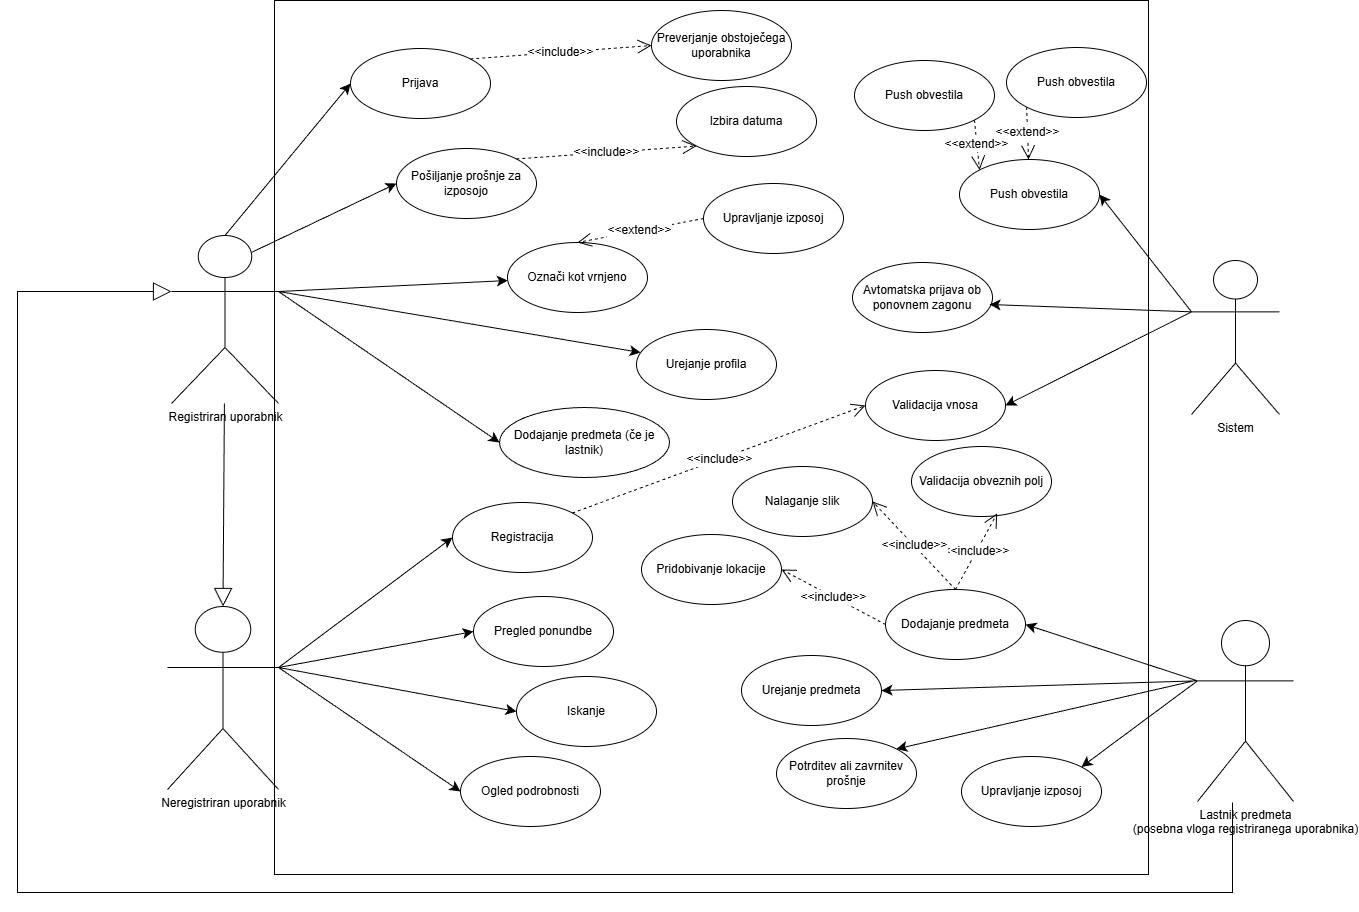

The diagram above was exported from draw.io. Its source (the exported page's mxGraphModel, read from the mxfile embedded in the PNG):
<mxGraphModel dx="2759" dy="1375" grid="0" gridSize="10" guides="1" tooltips="1" connect="1" arrows="1" fold="1" page="0" pageScale="1" pageWidth="827" pageHeight="1169" math="0" shadow="0">
  <root>
    <mxCell id="0" />
    <mxCell id="1" parent="0" />
    <mxCell id="CzpCN6ZH3-nX-mh-6xEN-1" parent="1" style="whiteSpace=wrap;html=1;aspect=fixed;" value="" vertex="1">
      <mxGeometry height="874" width="874" x="-336" y="-296" as="geometry" />
    </mxCell>
    <mxCell id="CzpCN6ZH3-nX-mh-6xEN-31" edge="1" parent="1" source="CzpCN6ZH3-nX-mh-6xEN-2" style="edgeStyle=none;curved=1;rounded=0;orthogonalLoop=1;jettySize=auto;html=1;exitX=0.75;exitY=0.1;exitDx=0;exitDy=0;exitPerimeter=0;entryX=0;entryY=0.5;entryDx=0;entryDy=0;fontSize=12;startSize=8;endSize=8;" target="CzpCN6ZH3-nX-mh-6xEN-12">
      <mxGeometry relative="1" as="geometry" />
    </mxCell>
    <mxCell id="CzpCN6ZH3-nX-mh-6xEN-33" edge="1" parent="1" source="CzpCN6ZH3-nX-mh-6xEN-2" style="edgeStyle=none;curved=1;rounded=0;orthogonalLoop=1;jettySize=auto;html=1;exitX=1;exitY=0.3333333333333333;exitDx=0;exitDy=0;exitPerimeter=0;fontSize=12;startSize=8;endSize=8;" target="CzpCN6ZH3-nX-mh-6xEN-11">
      <mxGeometry relative="1" as="geometry" />
    </mxCell>
    <mxCell id="CzpCN6ZH3-nX-mh-6xEN-35" edge="1" parent="1" source="CzpCN6ZH3-nX-mh-6xEN-2" style="edgeStyle=none;curved=1;rounded=0;orthogonalLoop=1;jettySize=auto;html=1;exitX=1;exitY=0.3333333333333333;exitDx=0;exitDy=0;exitPerimeter=0;entryX=0;entryY=0.5;entryDx=0;entryDy=0;fontSize=12;startSize=8;endSize=8;" target="CzpCN6ZH3-nX-mh-6xEN-16">
      <mxGeometry relative="1" as="geometry" />
    </mxCell>
    <mxCell id="CzpCN6ZH3-nX-mh-6xEN-55" edge="1" parent="1" source="CzpCN6ZH3-nX-mh-6xEN-2" style="edgeStyle=none;curved=1;rounded=0;orthogonalLoop=1;jettySize=auto;html=1;exitX=0.5;exitY=0;exitDx=0;exitDy=0;exitPerimeter=0;entryX=0;entryY=0.5;entryDx=0;entryDy=0;fontSize=12;startSize=8;endSize=8;" target="CzpCN6ZH3-nX-mh-6xEN-54">
      <mxGeometry relative="1" as="geometry" />
    </mxCell>
    <mxCell id="CzpCN6ZH3-nX-mh-6xEN-2" parent="1" style="shape=umlActor;verticalLabelPosition=bottom;verticalAlign=top;html=1;outlineConnect=0;" value="Registriran uporabnik" vertex="1">
      <mxGeometry height="168" width="107" x="-439" y="-61" as="geometry" />
    </mxCell>
    <mxCell id="CzpCN6ZH3-nX-mh-6xEN-39" edge="1" parent="1" source="CzpCN6ZH3-nX-mh-6xEN-3" style="edgeStyle=none;curved=1;rounded=0;orthogonalLoop=1;jettySize=auto;html=1;exitX=0;exitY=0.3333333333333333;exitDx=0;exitDy=0;exitPerimeter=0;entryX=1;entryY=0.5;entryDx=0;entryDy=0;fontSize=12;startSize=8;endSize=8;" target="CzpCN6ZH3-nX-mh-6xEN-24">
      <mxGeometry relative="1" as="geometry" />
    </mxCell>
    <mxCell id="CzpCN6ZH3-nX-mh-6xEN-41" edge="1" parent="1" source="CzpCN6ZH3-nX-mh-6xEN-3" style="edgeStyle=none;curved=1;rounded=0;orthogonalLoop=1;jettySize=auto;html=1;exitX=0;exitY=0.3333333333333333;exitDx=0;exitDy=0;exitPerimeter=0;entryX=1;entryY=0.5;entryDx=0;entryDy=0;fontSize=12;startSize=8;endSize=8;" target="CzpCN6ZH3-nX-mh-6xEN-23">
      <mxGeometry relative="1" as="geometry" />
    </mxCell>
    <mxCell id="CzpCN6ZH3-nX-mh-6xEN-3" parent="1" style="shape=umlActor;verticalLabelPosition=bottom;verticalAlign=top;html=1;outlineConnect=0;" value="Sistem&lt;div&gt;&lt;br&gt;&lt;/div&gt;" vertex="1">
      <mxGeometry height="154" width="88" x="581" y="-36" as="geometry" />
    </mxCell>
    <mxCell id="CzpCN6ZH3-nX-mh-6xEN-36" edge="1" parent="1" source="CzpCN6ZH3-nX-mh-6xEN-4" style="edgeStyle=none;curved=1;rounded=0;orthogonalLoop=1;jettySize=auto;html=1;exitX=1;exitY=0.3333333333333333;exitDx=0;exitDy=0;exitPerimeter=0;entryX=0;entryY=0.5;entryDx=0;entryDy=0;fontSize=12;startSize=8;endSize=8;" target="CzpCN6ZH3-nX-mh-6xEN-10">
      <mxGeometry relative="1" as="geometry" />
    </mxCell>
    <mxCell id="CzpCN6ZH3-nX-mh-6xEN-37" edge="1" parent="1" source="CzpCN6ZH3-nX-mh-6xEN-4" style="edgeStyle=none;curved=1;rounded=0;orthogonalLoop=1;jettySize=auto;html=1;exitX=1;exitY=0.3333333333333333;exitDx=0;exitDy=0;exitPerimeter=0;entryX=0;entryY=0.5;entryDx=0;entryDy=0;fontSize=12;startSize=8;endSize=8;" target="CzpCN6ZH3-nX-mh-6xEN-13">
      <mxGeometry relative="1" as="geometry" />
    </mxCell>
    <mxCell id="CzpCN6ZH3-nX-mh-6xEN-38" edge="1" parent="1" source="CzpCN6ZH3-nX-mh-6xEN-4" style="edgeStyle=none;curved=1;rounded=0;orthogonalLoop=1;jettySize=auto;html=1;exitX=1;exitY=0.3333333333333333;exitDx=0;exitDy=0;exitPerimeter=0;entryX=0;entryY=0.5;entryDx=0;entryDy=0;fontSize=12;startSize=8;endSize=8;" target="CzpCN6ZH3-nX-mh-6xEN-14">
      <mxGeometry relative="1" as="geometry" />
    </mxCell>
    <mxCell id="CzpCN6ZH3-nX-mh-6xEN-53" edge="1" parent="1" source="CzpCN6ZH3-nX-mh-6xEN-4" style="edgeStyle=none;curved=1;rounded=0;orthogonalLoop=1;jettySize=auto;html=1;exitX=1;exitY=0.3333333333333333;exitDx=0;exitDy=0;exitPerimeter=0;entryX=0;entryY=0.5;entryDx=0;entryDy=0;fontSize=12;startSize=8;endSize=8;" target="CzpCN6ZH3-nX-mh-6xEN-52">
      <mxGeometry relative="1" as="geometry" />
    </mxCell>
    <mxCell id="CzpCN6ZH3-nX-mh-6xEN-4" parent="1" style="shape=umlActor;verticalLabelPosition=bottom;verticalAlign=top;html=1;outlineConnect=0;" value="Neregistriran uporabnik" vertex="1">
      <mxGeometry height="183" width="111" x="-443" y="310" as="geometry" />
    </mxCell>
    <mxCell id="CzpCN6ZH3-nX-mh-6xEN-9" parent="1" style="ellipse;whiteSpace=wrap;html=1;" value="Upravljanje izposoj" vertex="1">
      <mxGeometry height="70" width="140" x="93" y="-113" as="geometry" />
    </mxCell>
    <mxCell id="CzpCN6ZH3-nX-mh-6xEN-10" parent="1" style="ellipse;whiteSpace=wrap;html=1;" value="Pregled ponundbe" vertex="1">
      <mxGeometry height="70" width="140" x="-137" y="300" as="geometry" />
    </mxCell>
    <mxCell id="CzpCN6ZH3-nX-mh-6xEN-11" parent="1" style="ellipse;whiteSpace=wrap;html=1;" value="Označi kot vrnjeno" vertex="1">
      <mxGeometry height="70" width="140" x="-103" y="-54" as="geometry" />
    </mxCell>
    <mxCell id="CzpCN6ZH3-nX-mh-6xEN-12" parent="1" style="ellipse;whiteSpace=wrap;html=1;" value="Pošiljanje prošnje za izposojo" vertex="1">
      <mxGeometry height="70" width="140" x="-214" y="-148" as="geometry" />
    </mxCell>
    <mxCell id="CzpCN6ZH3-nX-mh-6xEN-13" parent="1" style="ellipse;whiteSpace=wrap;html=1;" value="Iskanje" vertex="1">
      <mxGeometry height="70" width="140" x="-94" y="380" as="geometry" />
    </mxCell>
    <mxCell id="CzpCN6ZH3-nX-mh-6xEN-14" parent="1" style="ellipse;whiteSpace=wrap;html=1;" value="Ogled podrobnosti" vertex="1">
      <mxGeometry height="70" width="140" x="-150" y="460" as="geometry" />
    </mxCell>
    <mxCell id="CzpCN6ZH3-nX-mh-6xEN-15" parent="1" style="ellipse;whiteSpace=wrap;html=1;" value="Urejanje profila" vertex="1">
      <mxGeometry height="70" width="140" x="26" y="33" as="geometry" />
    </mxCell>
    <mxCell id="CzpCN6ZH3-nX-mh-6xEN-16" parent="1" style="ellipse;whiteSpace=wrap;html=1;" value="Dodajanje predmeta (če je lastnik)" vertex="1">
      <mxGeometry height="70" width="170" x="-111" y="111" as="geometry" />
    </mxCell>
    <mxCell id="CzpCN6ZH3-nX-mh-6xEN-42" edge="1" parent="1" source="CzpCN6ZH3-nX-mh-6xEN-17" style="edgeStyle=none;curved=1;rounded=0;orthogonalLoop=1;jettySize=auto;html=1;exitX=0;exitY=0.3333333333333333;exitDx=0;exitDy=0;exitPerimeter=0;entryX=1;entryY=0.5;entryDx=0;entryDy=0;fontSize=12;startSize=8;endSize=8;" target="CzpCN6ZH3-nX-mh-6xEN-20">
      <mxGeometry relative="1" as="geometry" />
    </mxCell>
    <mxCell id="CzpCN6ZH3-nX-mh-6xEN-43" edge="1" parent="1" source="CzpCN6ZH3-nX-mh-6xEN-17" style="edgeStyle=none;curved=1;rounded=0;orthogonalLoop=1;jettySize=auto;html=1;exitX=0;exitY=0.3333333333333333;exitDx=0;exitDy=0;exitPerimeter=0;entryX=1;entryY=0.5;entryDx=0;entryDy=0;fontSize=12;startSize=8;endSize=8;" target="CzpCN6ZH3-nX-mh-6xEN-19">
      <mxGeometry relative="1" as="geometry" />
    </mxCell>
    <mxCell id="CzpCN6ZH3-nX-mh-6xEN-44" edge="1" parent="1" style="edgeStyle=none;curved=1;rounded=0;orthogonalLoop=1;jettySize=auto;html=1;entryX=1;entryY=0;entryDx=0;entryDy=0;fontSize=12;startSize=8;endSize=8;" target="CzpCN6ZH3-nX-mh-6xEN-18">
      <mxGeometry relative="1" as="geometry">
        <mxPoint x="585" y="384" as="sourcePoint" />
      </mxGeometry>
    </mxCell>
    <mxCell id="CzpCN6ZH3-nX-mh-6xEN-45" edge="1" parent="1" source="CzpCN6ZH3-nX-mh-6xEN-17" style="edgeStyle=none;curved=1;rounded=0;orthogonalLoop=1;jettySize=auto;html=1;exitX=0;exitY=0.3333333333333333;exitDx=0;exitDy=0;exitPerimeter=0;entryX=1;entryY=0;entryDx=0;entryDy=0;fontSize=12;startSize=8;endSize=8;" target="CzpCN6ZH3-nX-mh-6xEN-21">
      <mxGeometry relative="1" as="geometry" />
    </mxCell>
    <mxCell id="CzpCN6ZH3-nX-mh-6xEN-17" parent="1" style="shape=umlActor;verticalLabelPosition=bottom;verticalAlign=top;html=1;outlineConnect=0;" value="&lt;div&gt;Lastnik predmeta&lt;/div&gt;&lt;div&gt;(posebna vloga registriranega uporabnika)&lt;/div&gt;" vertex="1">
      <mxGeometry height="181" width="96" x="587" y="324" as="geometry" />
    </mxCell>
    <mxCell id="CzpCN6ZH3-nX-mh-6xEN-18" parent="1" style="ellipse;whiteSpace=wrap;html=1;" value="Potrditev ali zavrnitev prošnje&lt;span style=&quot;color: rgba(0, 0, 0, 0); font-family: monospace; font-size: 0px; text-align: start; text-wrap-mode: nowrap;&quot;&gt;%3CmxGraphModel%3E%3Croot%3E%3CmxCell%20id%3D%220%22%2F%3E%3CmxCell%20id%3D%221%22%20parent%3D%220%22%2F%3E%3CmxCell%20id%3D%222%22%20parent%3D%221%22%20style%3D%22ellipse%3BwhiteSpace%3Dwrap%3Bhtml%3D1%3B%22%20value%3D%22Iskanje%22%20vertex%3D%221%22%3E%3CmxGeometry%20height%3D%2270%22%20width%3D%22140%22%20x%3D%22-94%22%20y%3D%22380%22%20as%3D%22geometry%22%2F%3E%3C%2FmxCell%3E%3C%2Froot%3E%3C%2FmxGraphModel%3E&lt;/span&gt;" vertex="1">
      <mxGeometry height="70" width="140" x="166" y="442" as="geometry" />
    </mxCell>
    <mxCell id="CzpCN6ZH3-nX-mh-6xEN-19" parent="1" style="ellipse;whiteSpace=wrap;html=1;" value="Urejanje predmeta" vertex="1">
      <mxGeometry height="70" width="140" x="131" y="359" as="geometry" />
    </mxCell>
    <mxCell id="CzpCN6ZH3-nX-mh-6xEN-20" parent="1" style="ellipse;whiteSpace=wrap;html=1;" value="Dodajanje predmeta" vertex="1">
      <mxGeometry height="70" width="140" x="275" y="293" as="geometry" />
    </mxCell>
    <mxCell id="CzpCN6ZH3-nX-mh-6xEN-21" parent="1" style="ellipse;whiteSpace=wrap;html=1;" value="Upravljanje izposoj" vertex="1">
      <mxGeometry height="70" width="140" x="351" y="460" as="geometry" />
    </mxCell>
    <mxCell id="CzpCN6ZH3-nX-mh-6xEN-22" parent="1" style="ellipse;whiteSpace=wrap;html=1;" value="Avtomatska prijava ob ponovnem zagonu" vertex="1">
      <mxGeometry height="70" width="140" x="242" y="-34" as="geometry" />
    </mxCell>
    <mxCell id="CzpCN6ZH3-nX-mh-6xEN-23" parent="1" style="ellipse;whiteSpace=wrap;html=1;" value="Validacija vnosa" vertex="1">
      <mxGeometry height="70" width="140" x="255" y="74" as="geometry" />
    </mxCell>
    <mxCell id="CzpCN6ZH3-nX-mh-6xEN-24" parent="1" style="ellipse;whiteSpace=wrap;html=1;" value="Push obvestila" vertex="1">
      <mxGeometry height="70" width="140" x="349" y="-137" as="geometry" />
    </mxCell>
    <mxCell id="CzpCN6ZH3-nX-mh-6xEN-26" edge="1" parent="1" source="CzpCN6ZH3-nX-mh-6xEN-2" style="endArrow=block;endSize=16;endFill=0;html=1;rounded=0;fontSize=12;curved=1;entryX=0.5;entryY=0;entryDx=0;entryDy=0;entryPerimeter=0;" target="CzpCN6ZH3-nX-mh-6xEN-4" value="">
      <mxGeometry relative="1" width="160" as="geometry">
        <mxPoint x="-371.5" y="214" as="sourcePoint" />
        <mxPoint x="-211.5" y="214" as="targetPoint" />
      </mxGeometry>
    </mxCell>
    <mxCell id="CzpCN6ZH3-nX-mh-6xEN-34" edge="1" parent="1" source="CzpCN6ZH3-nX-mh-6xEN-2" style="edgeStyle=none;curved=1;rounded=0;orthogonalLoop=1;jettySize=auto;html=1;exitX=1;exitY=0.3333333333333333;exitDx=0;exitDy=0;exitPerimeter=0;entryX=0.029;entryY=0.329;entryDx=0;entryDy=0;entryPerimeter=0;fontSize=12;startSize=8;endSize=8;" target="CzpCN6ZH3-nX-mh-6xEN-15">
      <mxGeometry relative="1" as="geometry" />
    </mxCell>
    <mxCell id="CzpCN6ZH3-nX-mh-6xEN-40" edge="1" parent="1" source="CzpCN6ZH3-nX-mh-6xEN-3" style="edgeStyle=none;curved=1;rounded=0;orthogonalLoop=1;jettySize=auto;html=1;exitX=0;exitY=0.3333333333333333;exitDx=0;exitDy=0;exitPerimeter=0;entryX=0.979;entryY=0.6;entryDx=0;entryDy=0;entryPerimeter=0;fontSize=12;startSize=8;endSize=8;" target="CzpCN6ZH3-nX-mh-6xEN-22">
      <mxGeometry relative="1" as="geometry" />
    </mxCell>
    <mxCell id="CzpCN6ZH3-nX-mh-6xEN-47" edge="1" parent="1" style="endArrow=block;endSize=16;endFill=0;html=1;rounded=0;fontSize=12;entryX=0;entryY=0.3333333333333333;entryDx=0;entryDy=0;entryPerimeter=0;exitX=1;exitY=1;exitDx=0;exitDy=0;exitPerimeter=0;edgeStyle=orthogonalEdgeStyle;" target="CzpCN6ZH3-nX-mh-6xEN-2" value="">
      <mxGeometry relative="1" width="160" as="geometry">
        <Array as="points">
          <mxPoint x="622" y="596" />
          <mxPoint x="-593" y="596" />
          <mxPoint x="-593" y="-5" />
        </Array>
        <mxPoint x="622" y="506" as="sourcePoint" />
        <mxPoint x="-500" y="-4" as="targetPoint" />
      </mxGeometry>
    </mxCell>
    <mxCell id="CzpCN6ZH3-nX-mh-6xEN-48" parent="1" style="ellipse;whiteSpace=wrap;html=1;" value="Nalaganje slik" vertex="1">
      <mxGeometry height="70" width="140" x="122" y="170" as="geometry" />
    </mxCell>
    <mxCell id="CzpCN6ZH3-nX-mh-6xEN-49" parent="1" style="ellipse;whiteSpace=wrap;html=1;" value="Validacija obveznih polj" vertex="1">
      <mxGeometry height="70" width="140" x="301" y="150" as="geometry" />
    </mxCell>
    <mxCell id="CzpCN6ZH3-nX-mh-6xEN-50" parent="1" style="ellipse;whiteSpace=wrap;html=1;" value="Pridobivanje lokacije" vertex="1">
      <mxGeometry height="70" width="140" x="31" y="238" as="geometry" />
    </mxCell>
    <mxCell id="CzpCN6ZH3-nX-mh-6xEN-51" parent="1" style="ellipse;whiteSpace=wrap;html=1;" value="Izbira datuma" vertex="1">
      <mxGeometry height="70" width="140" x="66" y="-210" as="geometry" />
    </mxCell>
    <mxCell id="CzpCN6ZH3-nX-mh-6xEN-52" parent="1" style="ellipse;whiteSpace=wrap;html=1;" value="Registracija" vertex="1">
      <mxGeometry height="70" width="140" x="-158" y="206" as="geometry" />
    </mxCell>
    <mxCell id="CzpCN6ZH3-nX-mh-6xEN-54" parent="1" style="ellipse;whiteSpace=wrap;html=1;" value="Prijava" vertex="1">
      <mxGeometry height="70" width="140" x="-260" y="-248" as="geometry" />
    </mxCell>
    <mxCell id="CzpCN6ZH3-nX-mh-6xEN-57" edge="1" parent="1" source="CzpCN6ZH3-nX-mh-6xEN-52" style="endArrow=open;endSize=12;dashed=1;html=1;rounded=0;fontSize=12;curved=1;exitX=1;exitY=0;exitDx=0;exitDy=0;entryX=0;entryY=0.5;entryDx=0;entryDy=0;" target="CzpCN6ZH3-nX-mh-6xEN-23" value="&amp;lt;&amp;lt;include&amp;gt;&amp;gt;">
      <mxGeometry relative="1" width="160" as="geometry">
        <mxPoint x="-2" y="212" as="sourcePoint" />
        <mxPoint x="158" y="212" as="targetPoint" />
      </mxGeometry>
    </mxCell>
    <mxCell id="CzpCN6ZH3-nX-mh-6xEN-58" parent="1" style="ellipse;whiteSpace=wrap;html=1;" value="Preverjanje obstoječega uporabnika" vertex="1">
      <mxGeometry height="70" width="140" x="41" y="-286" as="geometry" />
    </mxCell>
    <mxCell id="CzpCN6ZH3-nX-mh-6xEN-59" edge="1" parent="1" source="CzpCN6ZH3-nX-mh-6xEN-54" style="endArrow=open;endSize=12;dashed=1;html=1;rounded=0;fontSize=12;curved=1;exitX=1;exitY=0;exitDx=0;exitDy=0;entryX=0;entryY=0.5;entryDx=0;entryDy=0;" target="CzpCN6ZH3-nX-mh-6xEN-58" value="&amp;lt;&amp;lt;include&amp;gt;&amp;gt;">
      <mxGeometry relative="1" width="160" as="geometry">
        <mxPoint x="-114" y="-213.58999999999997" as="sourcePoint" />
        <mxPoint x="46" y="-213.58999999999997" as="targetPoint" />
      </mxGeometry>
    </mxCell>
    <mxCell id="CzpCN6ZH3-nX-mh-6xEN-61" edge="1" parent="1" source="CzpCN6ZH3-nX-mh-6xEN-20" style="endArrow=open;endSize=12;dashed=1;html=1;rounded=0;fontSize=12;curved=1;exitX=0.5;exitY=0;exitDx=0;exitDy=0;entryX=0.612;entryY=0.955;entryDx=0;entryDy=0;entryPerimeter=0;" target="CzpCN6ZH3-nX-mh-6xEN-49" value="&amp;lt;&amp;lt;include&amp;gt;&amp;gt;">
      <mxGeometry relative="1" width="160" as="geometry">
        <mxPoint x="429" y="264" as="sourcePoint" />
        <mxPoint x="610" y="251" as="targetPoint" />
      </mxGeometry>
    </mxCell>
    <mxCell id="CzpCN6ZH3-nX-mh-6xEN-62" edge="1" parent="1" source="CzpCN6ZH3-nX-mh-6xEN-20" style="endArrow=open;endSize=12;dashed=1;html=1;rounded=0;fontSize=12;curved=1;exitX=0.5;exitY=0;exitDx=0;exitDy=0;entryX=1;entryY=0.5;entryDx=0;entryDy=0;" target="CzpCN6ZH3-nX-mh-6xEN-48" value="&amp;lt;&amp;lt;include&amp;gt;&amp;gt;">
      <mxGeometry relative="1" width="160" as="geometry">
        <mxPoint x="303" y="273" as="sourcePoint" />
        <mxPoint x="484" y="260" as="targetPoint" />
      </mxGeometry>
    </mxCell>
    <mxCell id="CzpCN6ZH3-nX-mh-6xEN-63" edge="1" parent="1" source="CzpCN6ZH3-nX-mh-6xEN-20" style="endArrow=open;endSize=12;dashed=1;html=1;rounded=0;fontSize=12;curved=1;exitX=0;exitY=0.5;exitDx=0;exitDy=0;entryX=1;entryY=0.5;entryDx=0;entryDy=0;" target="CzpCN6ZH3-nX-mh-6xEN-50" value="&amp;lt;&amp;lt;include&amp;gt;&amp;gt;">
      <mxGeometry relative="1" width="160" as="geometry">
        <mxPoint x="470" y="251" as="sourcePoint" />
        <mxPoint x="651" y="238" as="targetPoint" />
      </mxGeometry>
    </mxCell>
    <mxCell id="CzpCN6ZH3-nX-mh-6xEN-64" edge="1" parent="1" source="CzpCN6ZH3-nX-mh-6xEN-12" style="endArrow=open;endSize=12;dashed=1;html=1;rounded=0;fontSize=12;curved=1;exitX=1;exitY=0;exitDx=0;exitDy=0;entryX=0;entryY=1;entryDx=0;entryDy=0;" target="CzpCN6ZH3-nX-mh-6xEN-51" value="&amp;lt;&amp;lt;include&amp;gt;&amp;gt;">
      <mxGeometry relative="1" width="160" as="geometry">
        <mxPoint x="-63" y="-136" as="sourcePoint" />
        <mxPoint x="118" y="-149" as="targetPoint" />
      </mxGeometry>
    </mxCell>
    <mxCell id="CzpCN6ZH3-nX-mh-6xEN-65" edge="1" parent="1" source="CzpCN6ZH3-nX-mh-6xEN-9" style="endArrow=open;endSize=12;dashed=1;html=1;rounded=0;fontSize=12;curved=1;entryX=0.5;entryY=0;entryDx=0;entryDy=0;exitX=0;exitY=0.5;exitDx=0;exitDy=0;" target="CzpCN6ZH3-nX-mh-6xEN-11" value="&amp;lt;&amp;lt;extend&amp;gt;&amp;gt;">
      <mxGeometry relative="1" width="160" as="geometry">
        <mxPoint x="64" y="-62" as="sourcePoint" />
        <mxPoint x="245" y="-75" as="targetPoint" />
      </mxGeometry>
    </mxCell>
    <mxCell id="CzpCN6ZH3-nX-mh-6xEN-66" edge="1" parent="1" source="CzpCN6ZH3-nX-mh-6xEN-68" style="endArrow=open;endSize=12;dashed=1;html=1;rounded=0;fontSize=12;curved=1;exitX=0;exitY=1;exitDx=0;exitDy=0;" target="CzpCN6ZH3-nX-mh-6xEN-24" value="&amp;lt;&amp;lt;extend&amp;gt;&amp;gt;">
      <mxGeometry relative="1" width="160" as="geometry">
        <mxPoint x="397" y="-198" as="sourcePoint" />
        <mxPoint x="356" y="-149" as="targetPoint" />
      </mxGeometry>
    </mxCell>
    <mxCell id="CzpCN6ZH3-nX-mh-6xEN-67" edge="1" parent="1" source="CzpCN6ZH3-nX-mh-6xEN-69" style="endArrow=open;endSize=12;dashed=1;html=1;rounded=0;fontSize=12;curved=1;entryX=0;entryY=0;entryDx=0;entryDy=0;exitX=1;exitY=1;exitDx=0;exitDy=0;" target="CzpCN6ZH3-nX-mh-6xEN-24" value="&amp;lt;&amp;lt;extend&amp;gt;&amp;gt;">
      <mxGeometry relative="1" width="160" as="geometry">
        <mxPoint x="397" y="-198" as="sourcePoint" />
        <mxPoint x="356" y="-149" as="targetPoint" />
      </mxGeometry>
    </mxCell>
    <mxCell id="CzpCN6ZH3-nX-mh-6xEN-68" parent="1" style="ellipse;whiteSpace=wrap;html=1;" value="Push obvestila" vertex="1">
      <mxGeometry height="70" width="140" x="396" y="-249" as="geometry" />
    </mxCell>
    <mxCell id="CzpCN6ZH3-nX-mh-6xEN-69" parent="1" style="ellipse;whiteSpace=wrap;html=1;" value="Push obvestila" vertex="1">
      <mxGeometry height="70" width="140" x="244" y="-236" as="geometry" />
    </mxCell>
  </root>
</mxGraphModel>